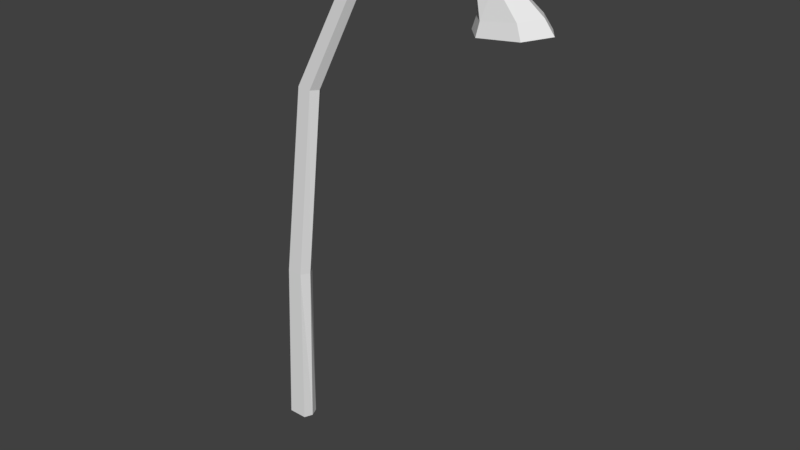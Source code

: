 # Source: Lampadaire1.blend  (saved by Blender 2.79.0; exported with 4.5.12 LTS)
import bpy
from mathutils import Matrix  # noqa: F401  (used for matrix-valued properties, if any)

bpy.ops.wm.read_factory_settings(use_empty=True)
scene = bpy.context.scene
scene.name = 'Scene'

# ---- collections
col_collection_1 = bpy.data.collections.new('Collection 1'); scene.collection.children.link(col_collection_1)

# ---- materials (node trees are filled in below, after node groups)
mat_material = bpy.data.materials.new('Material')
mat_material.alpha_threshold = 0.0
mat_material.use_transparent_shadow = False
mat_material.roughness = 0.5
mat_material.line_color = (0.0, 0.0, 0.0, 1.0)

# ---- material node trees

# ---- world
world_world = bpy.data.worlds.new('World'); scene.world = world_world
world_world.color = (0.05088, 0.05088, 0.05088)
world_world.use_sun_shadow = False
world_world.sun_shadow_jitter_overblur = 0.0
world_world.cycles.sampling_method = 'MANUAL'

# ---- meshes
me_cube_001 = bpy.data.meshes.new('Cube.001')
me_cube_001.from_pydata([(19.27, -1.409, 16.92), (22.28, -1.409, 17.05), (23.43, 6.482e-07, 17.11), (22.28, 1.409, 17.05), (17.85, -1.071e-06, 16.87), (19.27, 1.409, 16.92)], [], [(5, 3, 2, 1, 0, 4)])
me_cube_001.materials.append(mat_material)
me_cube_001.use_remesh_preserve_volume = False
me_cube_001.use_remesh_preserve_attributes = False
me_cube_001.use_mirror_vertex_groups = False
me_cube_001.update()
me_cube = bpy.data.meshes.new('Cube')
me_cube.from_pydata([(-1.126, 0.8155, 0.2513), (-1.126, -0.8155, 0.2513), (-2.925, -0.8155, 0.2513), (-2.925, 0.8155, 0.2513), (1.202, 0.6823, 13.57), (1.202, -0.6823, 13.57), (-0.07962, -0.6823, 13.6), (-0.07962, 0.6823, 13.6), (-0.8034, -3.246e-08, 0.2429), (-3.288, 2.336e-07, 0.2429), (1.698, -4.394e-07, 13.56), (-0.5756, 1.125e-07, 13.6), (6.974, -4.124e-07, 17.56), (6.618, -0.5907, 17.63), (6.618, 0.5907, 17.63), (5.713, 0.5907, 17.81), (5.713, -0.5907, 17.81), (5.357, 6.7e-08, 17.87), (12.39, -4.627e-07, 18.78), (12.39, -0.6738, 18.9), (12.39, 0.6738, 18.9), (12.43, 0.6738, 19.21), (12.43, -0.6738, 19.21), (12.44, 1.011e-07, 19.33), (17.36, -5.737e-07, 18.01), (18.05, -0.9615, 18.09), (18.05, 0.9615, 18.09), (19.61, 0.9615, 18.3), (19.61, -0.9615, 18.3), (20.22, 2.086e-07, 18.38), (22.03, 1.653, 17.44), (18.95, 1.653, 17.26), (17.47, -7.912e-07, 17.19), (18.95, -1.653, 17.26), (23.19, 5.752e-07, 17.51), (22.03, -1.653, 17.44), (19.27, -1.409, 16.92), (22.28, -1.409, 17.05), (23.43, 6.482e-07, 17.11), (22.28, 1.409, 17.05), (17.85, -1.071e-06, 16.87), (19.27, 1.409, 16.92), (18.87, -2.002, 16.83), (22.65, -2.002, 17.0), (17.08, -1.094e-06, 16.76), (24.07, 6.971e-07, 17.07), (22.65, 2.002, 17.0), (18.87, 2.002, 16.83), (-0.7895, 0.7812, 6.508), (-0.7895, -0.7812, 6.508), (-2.267, -0.7812, 6.508), (-2.267, 0.7812, 6.508), (-2.838, 1.969e-07, 6.508), (-0.2976, -2.639e-07, 6.508), (19.21, -1.409, 17.11), (22.22, -1.409, 17.24), (17.79, -9.852e-07, 17.06), (23.37, 7.338e-07, 17.3), (22.22, 1.409, 17.24), (19.21, 1.409, 17.11)], [], [(8, 1, 2, 9), (4, 7, 15, 14), (53, 10, 5, 49), (49, 5, 6, 50), (52, 11, 7, 51), (48, 0, 3, 51), (50, 6, 11, 52), (48, 4, 10, 53), (7, 11, 17, 15), (0, 8, 9, 3), (13, 12, 18, 19), (16, 13, 19, 22), (10, 4, 14, 12), (6, 5, 13, 16), (5, 10, 12, 13), (11, 6, 16, 17), (24, 26, 31, 32), (17, 16, 22, 23), (15, 17, 23, 21), (14, 15, 21, 20), (12, 14, 20, 18), (29, 28, 35, 34), (35, 33, 42, 43), (25, 24, 32, 33), (26, 27, 30, 31), (32, 31, 47, 44), (33, 32, 44, 42), (34, 35, 43, 45), (27, 29, 34, 30), (30, 34, 45, 46), (28, 22, 19, 25), (23, 22, 28, 29), (28, 25, 33, 35), (18, 20, 26, 24), (25, 19, 18, 24), (27, 21, 23, 29), (31, 30, 46, 47), (26, 20, 21, 27), (36, 37, 43, 42), (40, 36, 42, 44), (37, 38, 45, 43), (38, 39, 46, 45), (39, 41, 47, 46), (41, 40, 44, 47), (0, 48, 53, 8), (2, 50, 52, 9), (4, 48, 51, 7), (9, 52, 51, 3), (1, 49, 50, 2), (8, 53, 49, 1), (40, 41, 59, 56), (54, 56, 59, 58, 57, 55), (39, 38, 57, 58), (36, 40, 56, 54), (41, 39, 58, 59), (38, 37, 55, 57), (37, 36, 54, 55)])
me_cube.materials.append(mat_material)
me_cube.use_remesh_preserve_volume = False
me_cube.use_remesh_preserve_attributes = False
me_cube.use_mirror_vertex_groups = False
me_cube.update()

# ---- objects
ob_lamp = bpy.data.objects.new('Lamp', me_cube_001)
ob_principal = bpy.data.objects.new('Principal', me_cube)

# ---- transforms, parenting, visibility, modifiers, constraints
ob_lamp.location = (0.0, 0.0, -0.4749)
ob_lamp.scale = (0.3871, 0.3871, 1.0)
ob_lamp.lock_rotations_4d = False
ob_lamp.empty_display_type = 'ARROWS'
ob_lamp.lineart.crease_threshold = 0.0
ob_principal.location = (0.0, 0.0, -0.4749)
ob_principal.scale = (0.3871, 0.3871, 1.0)
ob_principal.lock_rotations_4d = False
ob_principal.empty_display_type = 'ARROWS'
ob_principal.lineart.crease_threshold = 0.0

# ---- collection membership
col_collection_1.objects.link(ob_lamp)
col_collection_1.objects.link(ob_principal)

# ---- scene / render settings (as saved in the file)
scene.frame_start = 1; scene.frame_end = 250; scene.frame_set(0)
scene.render.engine = 'BLENDER_EEVEE_NEXT'
scene.render.resolution_percentage = 50
scene.render.dither_intensity = 0.0
scene.cycles.use_denoising = False
scene.cycles.samples = 128
scene.cycles.sampling_pattern = 'TABULATED_SOBOL'
scene.cycles.use_adaptive_sampling = False
scene.cycles.use_light_tree = False
scene.cycles.blur_glossy = 0.0
scene.cycles.sample_clamp_indirect = 0.0
scene.view_settings.view_transform = 'Standard'
bpy.context.view_layer.update()

# ---- added for rendering (the .blend has no active camera and no usable light): camera, sun
cam_auto = bpy.data.cameras.new('AutoCamera')
cam_auto.lens = 50.0
cam_auto.sensor_width = 36.0
cam_auto.clip_end = 1000.0
ob_auto_camera = bpy.data.objects.new('AutoCamera', cam_auto)
scene.collection.objects.link(ob_auto_camera)
ob_auto_camera.location = (24.2695, -24.297, 25.5103)
ob_auto_camera.rotation_euler = (1.09748, -7.21219e-08, 0.694738)
scene.camera = ob_auto_camera
light_auto_sun = bpy.data.lights.new('AutoSun', 'SUN')
light_auto_sun.energy = 3.0
light_auto_sun.angle = 0.0523599
ob_auto_sun = bpy.data.objects.new('AutoSun', light_auto_sun)
scene.collection.objects.link(ob_auto_sun)
ob_auto_sun.rotation_euler = (0.872665, 0.174533, 0.523599)
bpy.context.view_layer.update()

